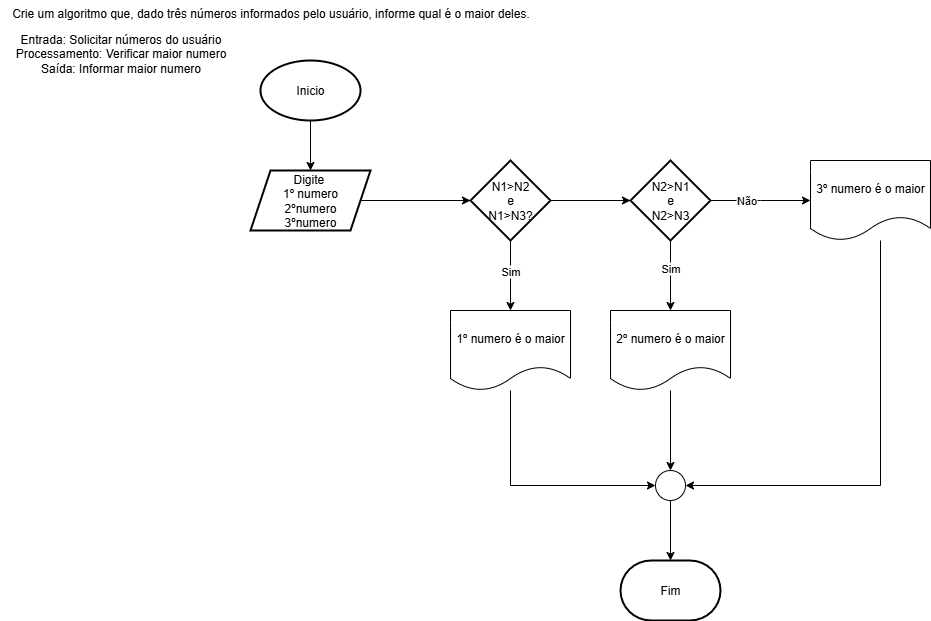

The diagram above was exported from draw.io. Its source (the exported page's mxGraphModel, read from the mxfile embedded in the PNG):
<mxGraphModel dx="1631" dy="709" grid="1" gridSize="10" guides="1" tooltips="1" connect="1" arrows="1" fold="1" page="1" pageScale="1" pageWidth="827" pageHeight="1169" math="0" shadow="0">
  <root>
    <mxCell id="0" />
    <mxCell id="1" parent="0" />
    <mxCell id="NXO0oJxyX4hqifXjHxYa-1" value="&lt;span class=&quot;fontstyle0&quot;&gt;Crie um algoritmo que, dado três números informados pelo usuário, informe qual é o maior deles.&lt;/span&gt; &lt;div&gt;&lt;br/&gt;&lt;/div&gt;" style="text;html=1;align=center;verticalAlign=middle;resizable=0;points=[];autosize=1;strokeColor=none;fillColor=none;" vertex="1" parent="1">
      <mxGeometry width="540" height="40" as="geometry" />
    </mxCell>
    <mxCell id="NXO0oJxyX4hqifXjHxYa-6" value="" style="edgeStyle=orthogonalEdgeStyle;rounded=0;orthogonalLoop=1;jettySize=auto;html=1;" edge="1" parent="1" source="NXO0oJxyX4hqifXjHxYa-2" target="NXO0oJxyX4hqifXjHxYa-5">
      <mxGeometry relative="1" as="geometry" />
    </mxCell>
    <mxCell id="NXO0oJxyX4hqifXjHxYa-2" value="Inicio" style="strokeWidth=2;html=1;shape=mxgraph.flowchart.start_1;whiteSpace=wrap;" vertex="1" parent="1">
      <mxGeometry x="260" y="60" width="100" height="60" as="geometry" />
    </mxCell>
    <mxCell id="NXO0oJxyX4hqifXjHxYa-3" value="Entrada: Solicitar números do usuário&lt;div&gt;Processamento: Verificar maior numero&lt;/div&gt;&lt;div&gt;Saída: Informar maior numero&lt;/div&gt;" style="text;html=1;align=center;verticalAlign=middle;resizable=0;points=[];autosize=1;strokeColor=none;fillColor=none;" vertex="1" parent="1">
      <mxGeometry x="5" y="23" width="230" height="60" as="geometry" />
    </mxCell>
    <mxCell id="NXO0oJxyX4hqifXjHxYa-9" value="" style="edgeStyle=orthogonalEdgeStyle;rounded=0;orthogonalLoop=1;jettySize=auto;html=1;" edge="1" parent="1" source="NXO0oJxyX4hqifXjHxYa-5" target="NXO0oJxyX4hqifXjHxYa-8">
      <mxGeometry relative="1" as="geometry" />
    </mxCell>
    <mxCell id="NXO0oJxyX4hqifXjHxYa-5" value="Digite&amp;nbsp;&lt;div&gt;1º numero&lt;/div&gt;&lt;div&gt;2ºnumero&lt;/div&gt;&lt;div&gt;3ºnumero&lt;/div&gt;" style="shape=parallelogram;perimeter=parallelogramPerimeter;whiteSpace=wrap;html=1;fixedSize=1;strokeWidth=2;" vertex="1" parent="1">
      <mxGeometry x="250" y="170" width="120" height="60" as="geometry" />
    </mxCell>
    <mxCell id="NXO0oJxyX4hqifXjHxYa-14" value="" style="edgeStyle=orthogonalEdgeStyle;rounded=0;orthogonalLoop=1;jettySize=auto;html=1;" edge="1" parent="1" source="NXO0oJxyX4hqifXjHxYa-8" target="NXO0oJxyX4hqifXjHxYa-13">
      <mxGeometry relative="1" as="geometry" />
    </mxCell>
    <mxCell id="NXO0oJxyX4hqifXjHxYa-26" value="" style="edgeStyle=orthogonalEdgeStyle;rounded=0;orthogonalLoop=1;jettySize=auto;html=1;" edge="1" parent="1" source="NXO0oJxyX4hqifXjHxYa-8" target="NXO0oJxyX4hqifXjHxYa-23">
      <mxGeometry relative="1" as="geometry" />
    </mxCell>
    <mxCell id="NXO0oJxyX4hqifXjHxYa-28" value="Sim" style="edgeLabel;html=1;align=center;verticalAlign=middle;resizable=0;points=[];" vertex="1" connectable="0" parent="NXO0oJxyX4hqifXjHxYa-26">
      <mxGeometry x="-0.1486" y="-1" relative="1" as="geometry">
        <mxPoint as="offset" />
      </mxGeometry>
    </mxCell>
    <mxCell id="NXO0oJxyX4hqifXjHxYa-8" value="N1&amp;gt;N2&lt;div&gt;e&lt;/div&gt;&lt;div&gt;N1&amp;gt;N3?&lt;/div&gt;" style="rhombus;whiteSpace=wrap;html=1;strokeWidth=2;" vertex="1" parent="1">
      <mxGeometry x="470" y="160" width="80" height="80" as="geometry" />
    </mxCell>
    <mxCell id="NXO0oJxyX4hqifXjHxYa-20" value="" style="edgeStyle=orthogonalEdgeStyle;rounded=0;orthogonalLoop=1;jettySize=auto;html=1;" edge="1" parent="1" source="NXO0oJxyX4hqifXjHxYa-13">
      <mxGeometry relative="1" as="geometry">
        <mxPoint x="810" y="200" as="targetPoint" />
      </mxGeometry>
    </mxCell>
    <mxCell id="NXO0oJxyX4hqifXjHxYa-30" value="Não" style="edgeLabel;html=1;align=center;verticalAlign=middle;resizable=0;points=[];" vertex="1" connectable="0" parent="NXO0oJxyX4hqifXjHxYa-20">
      <mxGeometry x="-0.3115" y="1" relative="1" as="geometry">
        <mxPoint as="offset" />
      </mxGeometry>
    </mxCell>
    <mxCell id="NXO0oJxyX4hqifXjHxYa-27" value="" style="edgeStyle=orthogonalEdgeStyle;rounded=0;orthogonalLoop=1;jettySize=auto;html=1;" edge="1" parent="1" source="NXO0oJxyX4hqifXjHxYa-13" target="NXO0oJxyX4hqifXjHxYa-24">
      <mxGeometry relative="1" as="geometry" />
    </mxCell>
    <mxCell id="NXO0oJxyX4hqifXjHxYa-29" value="Sim" style="edgeLabel;html=1;align=center;verticalAlign=middle;resizable=0;points=[];" vertex="1" connectable="0" parent="NXO0oJxyX4hqifXjHxYa-27">
      <mxGeometry x="-0.2343" y="-1" relative="1" as="geometry">
        <mxPoint as="offset" />
      </mxGeometry>
    </mxCell>
    <mxCell id="NXO0oJxyX4hqifXjHxYa-13" value="N2&amp;gt;N1&lt;div&gt;e&lt;/div&gt;&lt;div&gt;N2&amp;gt;N3&lt;/div&gt;" style="rhombus;whiteSpace=wrap;html=1;strokeWidth=2;" vertex="1" parent="1">
      <mxGeometry x="630" y="160" width="80" height="80" as="geometry" />
    </mxCell>
    <mxCell id="NXO0oJxyX4hqifXjHxYa-32" style="edgeStyle=orthogonalEdgeStyle;rounded=0;orthogonalLoop=1;jettySize=auto;html=1;entryX=0;entryY=0.5;entryDx=0;entryDy=0;" edge="1" parent="1" source="NXO0oJxyX4hqifXjHxYa-23" target="NXO0oJxyX4hqifXjHxYa-31">
      <mxGeometry relative="1" as="geometry">
        <Array as="points">
          <mxPoint x="510" y="485" />
        </Array>
      </mxGeometry>
    </mxCell>
    <mxCell id="NXO0oJxyX4hqifXjHxYa-23" value="1º numero é o maior" style="shape=document;whiteSpace=wrap;html=1;boundedLbl=1;" vertex="1" parent="1">
      <mxGeometry x="450" y="310" width="120" height="80" as="geometry" />
    </mxCell>
    <mxCell id="NXO0oJxyX4hqifXjHxYa-33" style="edgeStyle=orthogonalEdgeStyle;rounded=0;orthogonalLoop=1;jettySize=auto;html=1;entryX=0.5;entryY=0;entryDx=0;entryDy=0;" edge="1" parent="1" source="NXO0oJxyX4hqifXjHxYa-24" target="NXO0oJxyX4hqifXjHxYa-31">
      <mxGeometry relative="1" as="geometry" />
    </mxCell>
    <mxCell id="NXO0oJxyX4hqifXjHxYa-24" value="2º numero é o maior" style="shape=document;whiteSpace=wrap;html=1;boundedLbl=1;" vertex="1" parent="1">
      <mxGeometry x="610" y="310" width="120" height="80" as="geometry" />
    </mxCell>
    <mxCell id="NXO0oJxyX4hqifXjHxYa-34" style="edgeStyle=orthogonalEdgeStyle;rounded=0;orthogonalLoop=1;jettySize=auto;html=1;entryX=1;entryY=0.5;entryDx=0;entryDy=0;" edge="1" parent="1" source="NXO0oJxyX4hqifXjHxYa-25" target="NXO0oJxyX4hqifXjHxYa-31">
      <mxGeometry relative="1" as="geometry">
        <Array as="points">
          <mxPoint x="880" y="485" />
        </Array>
      </mxGeometry>
    </mxCell>
    <mxCell id="NXO0oJxyX4hqifXjHxYa-25" value="3º numero é o maior" style="shape=document;whiteSpace=wrap;html=1;boundedLbl=1;" vertex="1" parent="1">
      <mxGeometry x="810" y="160" width="120" height="80" as="geometry" />
    </mxCell>
    <mxCell id="NXO0oJxyX4hqifXjHxYa-31" value="" style="ellipse;whiteSpace=wrap;html=1;aspect=fixed;" vertex="1" parent="1">
      <mxGeometry x="655" y="470" width="30" height="30" as="geometry" />
    </mxCell>
    <mxCell id="NXO0oJxyX4hqifXjHxYa-35" value="Fim" style="strokeWidth=2;html=1;shape=mxgraph.flowchart.terminator;whiteSpace=wrap;" vertex="1" parent="1">
      <mxGeometry x="620" y="560" width="100" height="60" as="geometry" />
    </mxCell>
    <mxCell id="NXO0oJxyX4hqifXjHxYa-36" style="edgeStyle=orthogonalEdgeStyle;rounded=0;orthogonalLoop=1;jettySize=auto;html=1;entryX=0.5;entryY=0;entryDx=0;entryDy=0;entryPerimeter=0;" edge="1" parent="1" source="NXO0oJxyX4hqifXjHxYa-31" target="NXO0oJxyX4hqifXjHxYa-35">
      <mxGeometry relative="1" as="geometry" />
    </mxCell>
  </root>
</mxGraphModel>